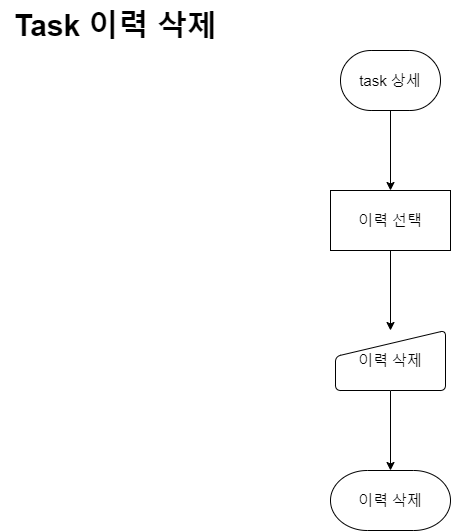

The diagram above was exported from draw.io. Its source (the exported page's mxGraphModel, read from the mxfile embedded in the PNG):
<mxGraphModel dx="979" dy="1138" grid="1" gridSize="10" guides="1" tooltips="1" connect="1" arrows="1" fold="1" page="1" pageScale="1" pageWidth="900" pageHeight="1600" math="0" shadow="0">
  <root>
    <mxCell id="WIyWlLk6GJQsqaUBKTNV-0" />
    <mxCell id="WIyWlLk6GJQsqaUBKTNV-1" parent="WIyWlLk6GJQsqaUBKTNV-0" />
    <mxCell id="N-_HutEM0UgFUZd795G6-0" value="&lt;span style=&quot;font-size: 30px;&quot;&gt;Task 이력 삭제&lt;/span&gt;" style="text;html=1;align=center;verticalAlign=middle;resizable=0;points=[];autosize=1;strokeColor=none;fillColor=none;fontStyle=1;fontSize=30;" vertex="1" parent="WIyWlLk6GJQsqaUBKTNV-1">
      <mxGeometry x="50" y="50" width="230" height="50" as="geometry" />
    </mxCell>
    <mxCell id="N-_HutEM0UgFUZd795G6-18" value="" style="edgeStyle=orthogonalEdgeStyle;rounded=0;orthogonalLoop=1;jettySize=auto;html=1;" edge="1" parent="WIyWlLk6GJQsqaUBKTNV-1" source="N-_HutEM0UgFUZd795G6-2" target="N-_HutEM0UgFUZd795G6-17">
      <mxGeometry relative="1" as="geometry" />
    </mxCell>
    <mxCell id="N-_HutEM0UgFUZd795G6-2" value="task 상세" style="strokeWidth=1;html=1;shape=mxgraph.flowchart.terminator;whiteSpace=wrap;fontSize=15;" vertex="1" parent="WIyWlLk6GJQsqaUBKTNV-1">
      <mxGeometry x="390" y="100" width="100" height="60" as="geometry" />
    </mxCell>
    <mxCell id="N-_HutEM0UgFUZd795G6-24" value="" style="edgeStyle=orthogonalEdgeStyle;rounded=0;orthogonalLoop=1;jettySize=auto;html=1;" edge="1" parent="WIyWlLk6GJQsqaUBKTNV-1" source="N-_HutEM0UgFUZd795G6-4" target="N-_HutEM0UgFUZd795G6-5">
      <mxGeometry relative="1" as="geometry" />
    </mxCell>
    <mxCell id="N-_HutEM0UgFUZd795G6-4" value="이력 삭제" style="html=1;strokeWidth=1;shape=manualInput;whiteSpace=wrap;rounded=1;size=26;arcSize=11;fontSize=15;align=center;" vertex="1" parent="WIyWlLk6GJQsqaUBKTNV-1">
      <mxGeometry x="385" y="380" width="110" height="60" as="geometry" />
    </mxCell>
    <mxCell id="N-_HutEM0UgFUZd795G6-5" value="이력 삭제" style="strokeWidth=1;html=1;shape=mxgraph.flowchart.terminator;whiteSpace=wrap;fontSize=15;" vertex="1" parent="WIyWlLk6GJQsqaUBKTNV-1">
      <mxGeometry x="380" y="520" width="120" height="60" as="geometry" />
    </mxCell>
    <mxCell id="N-_HutEM0UgFUZd795G6-21" value="" style="edgeStyle=orthogonalEdgeStyle;rounded=0;orthogonalLoop=1;jettySize=auto;html=1;" edge="1" parent="WIyWlLk6GJQsqaUBKTNV-1" source="N-_HutEM0UgFUZd795G6-17" target="N-_HutEM0UgFUZd795G6-4">
      <mxGeometry relative="1" as="geometry" />
    </mxCell>
    <mxCell id="N-_HutEM0UgFUZd795G6-17" value="이력 선택" style="whiteSpace=wrap;html=1;fontSize=15;strokeWidth=1;" vertex="1" parent="WIyWlLk6GJQsqaUBKTNV-1">
      <mxGeometry x="380" y="240" width="120" height="60" as="geometry" />
    </mxCell>
  </root>
</mxGraphModel>